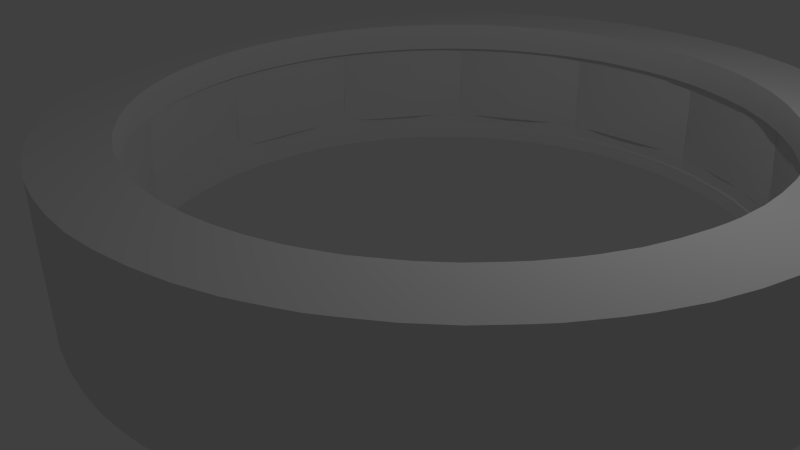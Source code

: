 # Source: Wall.blend  (saved by Blender 2.75.0; exported with 4.5.12 LTS)
import bpy
from mathutils import Matrix  # noqa: F401  (used for matrix-valued properties, if any)

bpy.ops.wm.read_factory_settings(use_empty=True)
scene = bpy.context.scene
scene.name = 'Scene'

# ---- collections
col_collection_1 = bpy.data.collections.new('Collection 1'); scene.collection.children.link(col_collection_1)

# ---- materials (node trees are filled in below, after node groups)
mat_material = bpy.data.materials.new('Material')
mat_material.alpha_threshold = 0.0
mat_material.use_transparent_shadow = False
mat_material.roughness = 0.5
mat_material.line_color = (0.0, 0.0, 0.0, 1.0)

# ---- material node trees

# ---- world
world_world = bpy.data.worlds.new('World'); scene.world = world_world
world_world.color = (0.05088, 0.05088, 0.05088)
world_world.use_sun_shadow = False
world_world.sun_shadow_jitter_overblur = 0.0
world_world.cycles.sampling_method = 'MANUAL'
world_world.cycles.sample_map_resolution = 256

# ---- cameras
cam_camera = bpy.data.cameras.new('Camera')
cam_camera.clip_end = 100.0
cam_camera.lens = 35.0
cam_camera.sensor_width = 32.0
cam_camera.sensor_height = 18.0
cam_camera.ortho_scale = 7.314
cam_camera.dof.focus_distance = 0.0
cam_camera.dof.aperture_fstop = 128.0

# ---- lights
light_lamp = bpy.data.lights.new('Lamp', 'POINT')
light_lamp.transmission_factor = 0.0
light_lamp.cutoff_distance = 30.0
light_lamp.energy = 100.0
light_lamp.shadow_buffer_clip_start = 1.001
light_lamp.shadow_soft_size = 0.1
light_lamp.shadow_maximum_resolution = 0.006
light_lamp.use_absolute_resolution = True
light_lamp.cycles.use_multiple_importance_sampling = False

# ---- meshes
me_cube = bpy.data.meshes.new('Cube')
me_cube.from_pydata([(1.0, 1.0, -1.0), (1.0, -1.0, -1.0), (-1.0, -1.0, -1.0), (-1.0, 1.0, -1.0), (1.164, 1.0, 1.0), (1.164, -1.0, 1.0), (-0.9972, -1.0, 1.0), (-0.9972, 1.0, 1.0), (1.0, 1.0, -0.6), (1.0, 1.0, -0.2), (1.06, 1.0, 0.2), (1.164, 1.0, 0.6), (1.0, -1.0, -0.6), (1.0, -1.0, -0.2), (1.06, -1.0, 0.2), (1.164, -1.0, 0.6), (-1.0, -1.0, -0.6), (-1.0, -1.0, -0.2), (-1.0, -1.0, 0.2), (-0.9972, -1.0, 0.6), (-1.0, 1.0, -0.6), (-1.0, 1.0, -0.2), (-1.0, 1.0, 0.2), (-0.9972, 1.0, 0.6), (1.343, 1.0, 0.6), (1.343, 1.0, 1.0), (1.343, -1.0, 0.6), (1.343, -1.0, 1.0), (1.18, 1.0, 0.7), (1.185, 1.0, 0.8), (1.18, 1.0, 0.9), (1.18, -1.0, 0.7), (1.185, -1.0, 0.8), (1.18, -1.0, 0.9), (-0.9921, -1.0, 0.7), (-0.9913, -1.0, 0.8), (-0.9921, -1.0, 0.9), (-0.9921, 1.0, 0.7), (-0.9913, 1.0, 0.8), (-0.9921, 1.0, 0.9), (1.357, 1.0, 0.7), (1.363, 1.0, 0.8), (1.357, 1.0, 0.9), (1.357, -1.0, 0.7), (1.363, -1.0, 0.8), (1.357, -1.0, 0.9), (1.0, 0.6, -1.0), (1.0, 0.2, -1.0), (1.0, -0.2, -1.0), (1.0, -0.6, -1.0), (-1.0, -0.6, -1.0), (-1.0, -0.2, -1.0), (-1.0, 0.2, -1.0), (-1.0, 0.6, -1.0), (1.164, 0.6, 1.0), (1.164, 0.2, 1.0), (1.164, -0.2, 1.0), (1.164, -0.6, 1.0), (-0.9972, -0.6, 1.0), (-0.9972, -0.2, 1.0), (-0.9972, 0.2, 1.0), (-0.9972, 0.6, 1.0), (-1.0, -0.6, -0.6), (-1.0, -0.2, -0.6), (-1.0, 0.2, -0.6), (-1.0, 0.6, -0.6), (-1.0, -0.6, -0.2), (-1.0, -0.2, -0.2), (-1.0, 0.2, -0.2), (-1.0, 0.6, -0.2), (-1.0, -0.6, 0.2), (-1.0, -0.2, 0.2), (-1.0, 0.2, 0.2), (-1.0, 0.6, 0.2), (-0.9972, -0.6, 0.6), (-0.9972, -0.2, 0.6), (-0.9972, 0.2, 0.6), (-0.9972, 0.6, 0.6), (1.0, 0.6, -0.6), (1.0, 0.2, -0.6), (1.0, -0.2, -0.6), (1.0, -0.6, -0.6), (1.164, 0.6, 0.6), (1.164, 0.2, 0.6), (1.164, -0.2, 0.6), (1.164, -0.6, 0.6), (1.343, 0.6, 1.0), (1.343, 0.2, 1.0), (1.343, -0.2, 1.0), (1.343, -0.6, 1.0), (1.343, 0.6, 0.6), (1.343, 0.2, 0.6), (1.343, -0.2, 0.6), (1.343, -0.6, 0.6), (1.357, 0.6, 0.7), (1.357, 0.2, 0.7), (1.357, -0.2, 0.7), (1.357, -0.6, 0.7), (1.363, 0.6, 0.8), (1.363, 0.2, 0.8), (1.363, -0.2, 0.8), (1.363, -0.6, 0.8), (1.357, 0.6, 0.9), (1.357, 0.2, 0.9), (1.357, -0.2, 0.9), (1.357, -0.6, 0.9), (-0.9921, -0.6, 0.7), (-0.9921, -0.2, 0.7), (-0.9921, 0.2, 0.7), (-0.9921, 0.6, 0.7), (-0.9913, -0.6, 0.8), (-0.9913, -0.2, 0.8), (-0.9913, 0.2, 0.8), (-0.9913, 0.6, 0.8), (-0.9921, -0.6, 0.9), (-0.9921, -0.2, 0.9), (-0.9921, 0.2, 0.9), (-0.9921, 0.6, 0.9), (1.0, 1.0, -0.8), (1.0, -1.0, -0.8), (-1.0, -1.0, -0.8), (-1.0, 1.0, -0.8), (1.0, 0.6, -0.8), (1.0, 0.2, -0.8), (1.0, -0.2, -0.8), (1.0, -0.6, -0.8), (-1.0, -0.6, -0.8), (-1.0, -0.2, -0.8), (-1.0, 0.2, -0.8), (-1.0, 0.6, -0.8), (1.044, -0.6, -1.0), (1.044, -1.0, -1.0), (1.044, 1.0, -1.0), (1.044, 0.6, -1.0), (1.044, 0.2, -1.0), (1.044, -0.2, -1.0), (1.044, 0.6, -0.8), (1.044, 0.2, -0.8), (1.044, -0.2, -0.8), (1.044, -0.6, -0.8), (1.044, 1.0, -0.8), (1.044, -1.0, -0.8), (-1.0, 0.8, -1.0), (-0.9972, 0.8, 1.0), (-1.0, 0.8, -0.6), (-1.0, 0.8, -0.2), (-1.0, 0.8, 0.2), (-0.9972, 0.8, 0.6), (-0.9921, 0.8, 0.7), (-0.9913, 0.8, 0.8), (-0.9921, 0.8, 0.9), (1.0, 0.8, -1.0), (1.164, 0.8, 1.0), (1.0, 0.8, -0.6), (1.164, 0.8, 0.6), (1.343, 0.8, 1.0), (1.343, 0.8, 0.6), (1.357, 0.8, 0.7), (1.363, 0.8, 0.8), (1.357, 0.8, 0.9), (1.0, 0.8, -0.8), (-1.0, 0.8, -0.8), (1.044, 0.8, -1.0), (1.044, 0.8, -0.8), (1.0, -0.8, -1.0), (1.164, -0.8, 1.0), (1.0, -0.8, -0.6), (1.164, -0.8, 0.6), (1.343, -0.8, 1.0), (1.343, -0.8, 0.6), (1.357, -0.8, 0.7), (1.363, -0.8, 0.8), (1.357, -0.8, 0.9), (-1.0, -0.8, -1.0), (-0.9972, -0.8, 1.0), (-1.0, -0.8, -0.6), (-1.0, -0.8, -0.2), (-1.0, -0.8, 0.2), (-0.9972, -0.8, 0.6), (-0.9921, -0.8, 0.7), (-0.9913, -0.8, 0.8), (-0.9921, -0.8, 0.9), (-1.0, -0.8, -0.8), (1.0, -0.8, -0.8), (1.044, -0.8, -1.0), (1.044, -0.8, -0.8)], [], [(164, 1, 2, 173), (165, 174, 6, 5), (31, 15, 26, 43), (33, 5, 6, 36), (150, 143, 7, 39), (118, 0, 3, 121), (28, 11, 23, 37), (11, 10, 22, 23), (10, 9, 21, 22), (9, 8, 20, 21), (161, 144, 20, 121), (144, 145, 21, 20), (145, 146, 22, 21), (146, 147, 23, 22), (119, 12, 16, 120), (12, 13, 17, 16), (13, 14, 18, 17), (14, 15, 19, 18), (183, 166, 12, 119), (172, 168, 27, 45), (30, 4, 25, 42), (154, 11, 24, 156), (165, 5, 27, 168), (11, 28, 40, 24), (28, 29, 41, 40), (29, 30, 42, 41), (169, 170, 43, 26), (170, 171, 44, 43), (171, 172, 45, 44), (4, 30, 39, 7), (30, 29, 38, 39), (29, 28, 37, 38), (147, 148, 37, 23), (148, 149, 38, 37), (149, 150, 39, 38), (15, 31, 34, 19), (31, 32, 35, 34), (32, 33, 36, 35), (5, 33, 45, 27), (33, 32, 44, 45), (32, 31, 43, 44), (180, 181, 114, 110), (110, 114, 115, 111), (111, 115, 116, 112), (112, 116, 117, 113), (179, 180, 110, 106), (106, 110, 111, 107), (107, 111, 112, 108), (108, 112, 113, 109), (178, 179, 106, 74), (74, 106, 107, 75), (75, 107, 108, 76), (76, 108, 109, 77), (158, 159, 102, 98), (98, 102, 103, 99), (99, 103, 104, 100), (100, 104, 105, 101), (157, 158, 98, 94), (94, 98, 99, 95), (95, 99, 100, 96), (96, 100, 101, 97), (156, 157, 94, 90), (90, 94, 95, 91), (91, 95, 96, 92), (92, 96, 97, 93), (152, 54, 86, 155), (54, 55, 87, 86), (55, 56, 88, 87), (56, 57, 89, 88), (167, 85, 93, 169), (85, 84, 92, 93), (84, 83, 91, 92), (83, 82, 90, 91), (159, 155, 86, 102), (102, 86, 87, 103), (103, 87, 88, 104), (104, 88, 89, 105), (160, 153, 78, 122), (122, 78, 79, 123), (123, 79, 80, 124), (124, 80, 81, 125), (177, 178, 74, 70), (70, 74, 75, 71), (71, 75, 76, 72), (72, 76, 77, 73), (176, 177, 70, 66), (66, 70, 71, 67), (67, 71, 72, 68), (68, 72, 73, 69), (175, 176, 66, 62), (62, 66, 67, 63), (63, 67, 68, 64), (64, 68, 69, 65), (182, 175, 62, 126), (126, 62, 63, 127), (127, 63, 64, 128), (128, 64, 65, 129), (181, 174, 58, 114), (114, 58, 59, 115), (115, 59, 60, 116), (116, 60, 61, 117), (152, 143, 61, 54), (54, 61, 60, 55), (55, 60, 59, 56), (56, 59, 58, 57), (151, 46, 53, 142), (46, 47, 52, 53), (47, 48, 51, 52), (48, 49, 50, 51), (52, 128, 129, 53), (51, 127, 128, 52), (50, 126, 127, 51), (173, 182, 126, 50), (123, 124, 138, 137), (0, 118, 140, 132), (151, 0, 132, 162), (183, 119, 141, 185), (49, 48, 135, 130), (1, 119, 120, 2), (142, 161, 121, 3), (8, 118, 121, 20), (135, 138, 139, 130), (134, 137, 138, 135), (133, 136, 137, 134), (162, 163, 136, 133), (184, 185, 141, 131), (164, 49, 130, 184), (47, 46, 133, 134), (122, 123, 137, 136), (119, 1, 131, 141), (48, 47, 134, 135), (160, 122, 136, 163), (124, 125, 139, 138), (118, 160, 163, 140), (132, 140, 163, 162), (53, 129, 161, 142), (46, 151, 162, 133), (0, 151, 142, 3), (4, 7, 143, 152), (118, 8, 153, 160), (42, 25, 155, 159), (4, 152, 155, 25), (24, 40, 157, 156), (40, 41, 158, 157), (41, 42, 159, 158), (113, 117, 150, 149), (109, 113, 149, 148), (77, 109, 148, 147), (82, 154, 156, 90), (73, 77, 147, 146), (69, 73, 146, 145), (65, 69, 145, 144), (129, 65, 144, 161), (117, 61, 143, 150), (1, 164, 184, 131), (130, 139, 185, 184), (125, 183, 185, 139), (2, 120, 182, 173), (36, 6, 174, 181), (120, 16, 175, 182), (16, 17, 176, 175), (17, 18, 177, 176), (18, 19, 178, 177), (15, 167, 169, 26), (19, 34, 179, 178), (34, 35, 180, 179), (35, 36, 181, 180), (101, 105, 172, 171), (97, 101, 171, 170), (93, 97, 170, 169), (57, 165, 168, 89), (105, 89, 168, 172), (9, 10, 11, 154, 82, 83, 84, 85, 167, 15, 14, 13, 12, 166, 81, 80, 79, 78, 153, 8), (125, 81, 166, 183), (57, 58, 174, 165), (49, 164, 173, 50)])
me_cube.polygons.foreach_set('use_smooth', [True] * 176)
_uv = me_cube.uv_layers.new(name='UVMap')
_uv.uv.foreach_set('vector', [0.6333, 0.4011, 0.6667, 0.4011, 0.6667, 0.7344, 0.6333, 0.7344, 0.03333, 0.4237, 0.03333, 0.7839, 2.98e-08, 0.7839, 0.0, 0.4237, 0.05, 0.3633, 0.06667, 0.3607, 0.06667, 0.3905, 0.05, 0.3929, 0.01667, 0.3633, 6.954e-08, 0.3607, 0.0, 0.000459, 0.01667, 0.001318, 0.9833, 0.3, 1.0, 0.3, 1.0, 0.3333, 0.9833, 0.3333, 0.6333, 0.06045, 0.6667, 0.06045, 0.6667, 0.3938, 0.6333, 0.3938, 0.3833, 0.03047, 0.4, 0.03313, 0.4, 0.3933, 0.3833, 0.3925, 0.4, 0.03313, 0.4667, 0.05043, 0.4667, 0.3938, 0.4, 0.3933, 0.4667, 0.05043, 0.5333, 0.06045, 0.5333, 0.3938, 0.4667, 0.3938, 0.5333, 0.06045, 0.6, 0.06045, 0.6, 0.3938, 0.5333, 0.3938, 0.7, 0.3, 0.7333, 0.3, 0.7333, 0.3333, 0.7, 0.3333, 0.7333, 0.3, 0.8, 0.3, 0.8, 0.3333, 0.7333, 0.3333, 0.8, 0.3, 0.8667, 0.3, 0.8667, 0.3333, 0.8, 0.3333, 0.8667, 0.3, 0.9333, 0.3, 0.9333, 0.3333, 0.8667, 0.3333, 0.3, 0.3333, 0.2667, 0.3333, 0.2667, 2.98e-08, 0.3, 2.98e-08, 0.2667, 0.3333, 0.2, 0.3333, 0.2, 0.0, 0.2667, 2.98e-08, 0.2, 0.3333, 0.1333, 0.3434, 0.1333, 0.0, 0.2, 0.0, 0.1333, 0.3434, 0.06667, 0.3607, 0.06667, 0.000459, 0.1333, 0.0, 0.9001, 0.3667, 0.8668, 0.3667, 0.8668, 0.3333, 0.9001, 0.3333, 0.9501, 0.6333, 0.9668, 0.6333, 0.9668, 0.6667, 0.9501, 0.6667, 0.35, 0.03047, 0.3333, 0.03313, 0.3333, 0.003252, 0.35, 0.0008755, 0.9668, 0.3667, 0.9668, 0.3333, 0.9966, 0.3333, 0.9966, 0.3667, 0.03333, 0.4237, 0.0, 0.4237, 1.987e-08, 0.3938, 0.03333, 0.3938, 0.4, 0.03313, 0.3833, 0.03047, 0.3833, 0.0008755, 0.4, 0.003252, 0.3833, 0.03047, 0.3667, 0.02962, 0.3667, 0.0, 0.3833, 0.0008755, 0.3667, 0.02962, 0.35, 0.03047, 0.35, 0.0008755, 0.3667, 0.0, 0.9001, 0.6333, 0.9168, 0.6333, 0.9168, 0.6667, 0.9001, 0.6667, 0.9168, 0.6333, 0.9334, 0.6333, 0.9334, 0.6667, 0.9168, 0.6667, 0.9334, 0.6333, 0.9501, 0.6333, 0.9501, 0.6667, 0.9334, 0.6667, 0.3333, 0.03313, 0.35, 0.03047, 0.35, 0.3925, 0.3333, 0.3933, 0.35, 0.03047, 0.3667, 0.02962, 0.3667, 0.3923, 0.35, 0.3925, 0.3667, 0.02962, 0.3833, 0.03047, 0.3833, 0.3925, 0.3667, 0.3923, 0.9333, 0.3, 0.95, 0.3, 0.95, 0.3333, 0.9333, 0.3333, 0.95, 0.3, 0.9667, 0.3, 0.9667, 0.3333, 0.95, 0.3333, 0.9667, 0.3, 0.9833, 0.3, 0.9833, 0.3333, 0.9667, 0.3333, 0.06667, 0.3607, 0.05, 0.3633, 0.05, 0.001318, 0.06667, 0.000459, 0.05, 0.3633, 0.03333, 0.3642, 0.03333, 0.001447, 0.05, 0.001318, 0.03333, 0.3642, 0.01667, 0.3633, 0.01667, 0.001318, 0.03333, 0.001447, 6.954e-08, 0.3607, 0.01667, 0.3633, 0.01667, 0.3929, 5.96e-08, 0.3905, 0.01667, 0.3633, 0.03333, 0.3642, 0.03333, 0.3938, 0.01667, 0.3929, 0.03333, 0.3642, 0.05, 0.3633, 0.05, 0.3929, 0.03333, 0.3938, 0.9667, 0.03333, 0.9833, 0.03333, 0.9833, 0.06667, 0.9667, 0.06667, 0.9667, 0.06667, 0.9833, 0.06667, 0.9833, 0.1333, 0.9667, 0.1333, 0.9667, 0.1333, 0.9833, 0.1333, 0.9833, 0.2, 0.9667, 0.2, 0.9667, 0.2, 0.9833, 0.2, 0.9833, 0.2667, 0.9667, 0.2667, 0.95, 0.03333, 0.9667, 0.03333, 0.9667, 0.06667, 0.95, 0.06667, 0.95, 0.06667, 0.9667, 0.06667, 0.9667, 0.1333, 0.95, 0.1333, 0.95, 0.1333, 0.9667, 0.1333, 0.9667, 0.2, 0.95, 0.2, 0.95, 0.2, 0.9667, 0.2, 0.9667, 0.2667, 0.95, 0.2667, 0.9333, 0.03333, 0.95, 0.03333, 0.95, 0.06667, 0.9333, 0.06667, 0.9333, 0.06667, 0.95, 0.06667, 0.95, 0.1333, 0.9333, 0.1333, 0.9333, 0.1333, 0.95, 0.1333, 0.95, 0.2, 0.9333, 0.2, 0.9333, 0.2, 0.95, 0.2, 0.95, 0.2667, 0.9333, 0.2667, 0.9334, 0.3667, 0.9501, 0.3667, 0.9501, 0.4, 0.9334, 0.4, 0.9334, 0.4, 0.9501, 0.4, 0.9501, 0.4667, 0.9334, 0.4667, 0.9334, 0.4667, 0.9501, 0.4667, 0.9501, 0.5333, 0.9334, 0.5333, 0.9334, 0.5333, 0.9501, 0.5333, 0.9501, 0.6, 0.9334, 0.6, 0.9168, 0.3667, 0.9334, 0.3667, 0.9334, 0.4, 0.9168, 0.4, 0.9168, 0.4, 0.9334, 0.4, 0.9334, 0.4667, 0.9168, 0.4667, 0.9168, 0.4667, 0.9334, 0.4667, 0.9334, 0.5333, 0.9168, 0.5333, 0.9168, 0.5333, 0.9334, 0.5333, 0.9334, 0.6, 0.9168, 0.6, 0.9001, 0.3667, 0.9168, 0.3667, 0.9168, 0.4, 0.9001, 0.4, 0.9001, 0.4, 0.9168, 0.4, 0.9168, 0.4667, 0.9001, 0.4667, 0.9001, 0.4667, 0.9168, 0.4667, 0.9168, 0.5333, 0.9001, 0.5333, 0.9001, 0.5333, 0.9168, 0.5333, 0.9168, 0.6, 0.9001, 0.6, 0.3, 0.4237, 0.2667, 0.4237, 0.2667, 0.3938, 0.3, 0.3938, 0.2667, 0.4237, 0.2, 0.4237, 0.2, 0.3938, 0.2667, 0.3938, 0.2, 0.4237, 0.1333, 0.4237, 0.1333, 0.3938, 0.2, 0.3938, 0.1333, 0.4237, 0.06667, 0.4237, 0.06667, 0.3938, 0.1333, 0.3938, 0.9668, 0.6333, 0.9668, 0.6, 0.9966, 0.6, 0.9966, 0.6333, 0.9668, 0.6, 0.9668, 0.5333, 0.9966, 0.5333, 0.9966, 0.6, 0.9668, 0.5333, 0.9668, 0.4667, 0.9966, 0.4667, 0.9966, 0.5333, 0.9668, 0.4667, 0.9668, 0.4, 0.9966, 0.4, 0.9966, 0.4667, 0.9501, 0.3667, 0.9668, 0.3667, 0.9668, 0.4, 0.9501, 0.4, 0.9501, 0.4, 0.9668, 0.4, 0.9668, 0.4667, 0.9501, 0.4667, 0.9501, 0.4667, 0.9668, 0.4667, 0.9668, 0.5333, 0.9501, 0.5333, 0.9501, 0.5333, 0.9668, 0.5333, 0.9668, 0.6, 0.9501, 0.6, 0.9001, 0.6333, 0.8668, 0.6333, 0.8668, 0.6, 0.9001, 0.6, 0.9001, 0.6, 0.8668, 0.6, 0.8668, 0.5333, 0.9001, 0.5333, 0.9001, 0.5333, 0.8668, 0.5333, 0.8668, 0.4667, 0.9001, 0.4667, 0.9001, 0.4667, 0.8668, 0.4667, 0.8668, 0.4, 0.9001, 0.4, 0.8667, 0.03333, 0.9333, 0.03333, 0.9333, 0.06667, 0.8667, 0.06667, 0.8667, 0.06667, 0.9333, 0.06667, 0.9333, 0.1333, 0.8667, 0.1333, 0.8667, 0.1333, 0.9333, 0.1333, 0.9333, 0.2, 0.8667, 0.2, 0.8667, 0.2, 0.9333, 0.2, 0.9333, 0.2667, 0.8667, 0.2667, 0.8, 0.03333, 0.8667, 0.03333, 0.8667, 0.06667, 0.8, 0.06667, 0.8, 0.06667, 0.8667, 0.06667, 0.8667, 0.1333, 0.8, 0.1333, 0.8, 0.1333, 0.8667, 0.1333, 0.8667, 0.2, 0.8, 0.2, 0.8, 0.2, 0.8667, 0.2, 0.8667, 0.2667, 0.8, 0.2667, 0.7333, 0.03333, 0.8, 0.03333, 0.8, 0.06667, 0.7333, 0.06667, 0.7333, 0.06667, 0.8, 0.06667, 0.8, 0.1333, 0.7333, 0.1333, 0.7333, 0.1333, 0.8, 0.1333, 0.8, 0.2, 0.7333, 0.2, 0.7333, 0.2, 0.8, 0.2, 0.8, 0.2667, 0.7333, 0.2667, 0.7, 0.03333, 0.7333, 0.03333, 0.7333, 0.06667, 0.7, 0.06667, 0.7, 0.06667, 0.7333, 0.06667, 0.7333, 0.1333, 0.7, 0.1333, 0.7, 0.1333, 0.7333, 0.1333, 0.7333, 0.2, 0.7, 0.2, 0.7, 0.2, 0.7333, 0.2, 0.7333, 0.2667, 0.7, 0.2667, 0.9833, 0.03333, 1.0, 0.03333, 1.0, 0.06667, 0.9833, 0.06667, 0.9833, 0.06667, 1.0, 0.06667, 1.0, 0.1333, 0.9833, 0.1333, 0.9833, 0.1333, 1.0, 0.1333, 1.0, 0.2, 0.9833, 0.2, 0.9833, 0.2, 1.0, 0.2, 1.0, 0.2667, 0.9833, 0.2667, 0.3, 0.4237, 0.3, 0.7839, 0.2667, 0.7839, 0.2667, 0.4237, 0.2667, 0.4237, 0.2667, 0.7839, 0.2, 0.7839, 0.2, 0.4237, 0.2, 0.4237, 0.2, 0.7839, 0.1333, 0.7839, 0.1333, 0.4237, 0.1333, 0.4237, 0.1333, 0.7839, 0.06667, 0.7839, 0.06667, 0.4237, 0.3667, 0.4011, 0.4, 0.4011, 0.4, 0.7344, 0.3667, 0.7344, 0.4, 0.4011, 0.4667, 0.4011, 0.4667, 0.7344, 0.4, 0.7344, 0.4667, 0.4011, 0.5333, 0.4011, 0.5333, 0.7344, 0.4667, 0.7344, 0.5333, 0.4011, 0.6, 0.4011, 0.6, 0.7344, 0.5333, 0.7344, 0.6667, 0.2, 0.7, 0.2, 0.7, 0.2667, 0.6667, 0.2667, 0.6667, 0.1333, 0.7, 0.1333, 0.7, 0.2, 0.6667, 0.2, 0.6667, 0.06667, 0.7, 0.06667, 0.7, 0.1333, 0.6667, 0.1333, 0.6667, 0.03333, 0.7, 0.03333, 0.7, 0.06667, 0.6667, 0.06667, 0.7073, 0.8, 0.7073, 0.8667, 0.7, 0.8667, 0.7, 0.8, 0.6667, 0.06045, 0.6333, 0.06045, 0.6333, 0.05319, 0.6667, 0.05319, 0.3667, 0.4011, 0.3333, 0.4011, 0.3333, 0.3938, 0.3667, 0.3938, 0.7073, 0.9667, 0.7073, 1.0, 0.7, 1.0, 0.7, 0.9667, 0.6, 0.4011, 0.5333, 0.4011, 0.5333, 0.3938, 0.6, 0.3938, 0.3333, 0.3333, 0.3, 0.3333, 0.3, 2.98e-08, 0.3333, 3.974e-08, 0.6667, 0.3, 0.7, 0.3, 0.7, 0.3333, 0.6667, 0.3333, 0.6, 0.06045, 0.6333, 0.06045, 0.6333, 0.3938, 0.6, 0.3938, 0.7, 0.8, 0.6667, 0.8, 0.6667, 0.7333, 0.7, 0.7333, 0.7, 0.8667, 0.6667, 0.8667, 0.6667, 0.8, 0.7, 0.8, 0.7, 0.9333, 0.6667, 0.9333, 0.6667, 0.8667, 0.7, 0.8667, 0.7, 0.9667, 0.6667, 0.9667, 0.6667, 0.9333, 0.7, 0.9333, 0.7, 0.7, 0.6667, 0.7, 0.6667, 0.6667, 0.7, 0.6667, 0.6333, 0.4011, 0.6, 0.4011, 0.6, 0.3938, 0.6333, 0.3938, 0.4667, 0.4011, 0.4, 0.4011, 0.4, 0.3938, 0.4667, 0.3938, 0.7073, 0.7333, 0.7073, 0.8, 0.7, 0.8, 0.7, 0.7333, 0.3, 0.3333, 0.3333, 0.3333, 0.3333, 0.3406, 0.3, 0.3406, 0.5333, 0.4011, 0.4667, 0.4011, 0.4667, 0.3938, 0.5333, 0.3938, 0.7073, 0.7, 0.7073, 0.7333, 0.7, 0.7333, 0.7, 0.7, 0.7073, 0.8667, 0.7073, 0.9333, 0.7, 0.9333, 0.7, 0.8667, 0.7073, 0.6667, 0.7073, 0.7, 0.7, 0.7, 0.7, 0.6667, 0.7, 1.0, 0.6667, 1.0, 0.6667, 0.9667, 0.7, 0.9667, 0.6667, 0.2667, 0.7, 0.2667, 0.7, 0.3, 0.6667, 0.3, 0.4, 0.4011, 0.3667, 0.4011, 0.3667, 0.3938, 0.4, 0.3938, 0.3333, 0.4011, 0.3667, 0.4011, 0.3667, 0.7344, 0.3333, 0.7344, 0.3333, 0.4237, 0.3333, 0.7839, 0.3, 0.7839, 0.3, 0.4237, 0.9001, 0.6667, 0.8668, 0.6667, 0.8668, 0.6333, 0.9001, 0.6333, 0.9501, 0.3333, 0.9668, 0.3333, 0.9668, 0.3667, 0.9501, 0.3667, 0.3333, 0.4237, 0.3, 0.4237, 0.3, 0.3938, 0.3333, 0.3938, 0.9001, 0.3333, 0.9168, 0.3333, 0.9168, 0.3667, 0.9001, 0.3667, 0.9168, 0.3333, 0.9334, 0.3333, 0.9334, 0.3667, 0.9168, 0.3667, 0.9334, 0.3333, 0.9501, 0.3333, 0.9501, 0.3667, 0.9334, 0.3667, 0.9667, 0.2667, 0.9833, 0.2667, 0.9833, 0.3, 0.9667, 0.3, 0.95, 0.2667, 0.9667, 0.2667, 0.9667, 0.3, 0.95, 0.3, 0.9333, 0.2667, 0.95, 0.2667, 0.95, 0.3, 0.9333, 0.3, 0.9668, 0.4, 0.9668, 0.3667, 0.9966, 0.3667, 0.9966, 0.4, 0.8667, 0.2667, 0.9333, 0.2667, 0.9333, 0.3, 0.8667, 0.3, 0.8, 0.2667, 0.8667, 0.2667, 0.8667, 0.3, 0.8, 0.3, 0.7333, 0.2667, 0.8, 0.2667, 0.8, 0.3, 0.7333, 0.3, 0.7, 0.2667, 0.7333, 0.2667, 0.7333, 0.3, 0.7, 0.3, 0.9833, 0.2667, 1.0, 0.2667, 1.0, 0.3, 0.9833, 0.3, 0.6667, 0.4011, 0.6333, 0.4011, 0.6333, 0.3938, 0.6667, 0.3938, 0.7, 0.7333, 0.6667, 0.7333, 0.6667, 0.7, 0.7, 0.7, 0.7073, 0.9333, 0.7073, 0.9667, 0.7, 0.9667, 0.7, 0.9333, 0.6667, 0.0, 0.7, 0.0, 0.7, 0.03333, 0.6667, 0.03333, 0.9833, 1.987e-08, 1.0, 1.987e-08, 1.0, 0.03333, 0.9833, 0.03333, 0.7, 0.0, 0.7333, 0.0, 0.7333, 0.03333, 0.7, 0.03333, 0.7333, 0.0, 0.8, 1.987e-08, 0.8, 0.03333, 0.7333, 0.03333, 0.8, 1.987e-08, 0.8667, 1.987e-08, 0.8667, 0.03333, 0.8, 0.03333, 0.8667, 1.987e-08, 0.9333, 2.98e-08, 0.9333, 0.03333, 0.8667, 0.03333, 0.9668, 0.6667, 0.9668, 0.6333, 0.9966, 0.6333, 0.9966, 0.6667, 0.9333, 2.98e-08, 0.95, 2.98e-08, 0.95, 0.03333, 0.9333, 0.03333, 0.95, 2.98e-08, 0.9667, 2.98e-08, 0.9667, 0.03333, 0.95, 0.03333, 0.9667, 2.98e-08, 0.9833, 1.987e-08, 0.9833, 0.03333, 0.9667, 0.03333, 0.9334, 0.6, 0.9501, 0.6, 0.9501, 0.6333, 0.9334, 0.6333, 0.9168, 0.6, 0.9334, 0.6, 0.9334, 0.6333, 0.9168, 0.6333, 0.9001, 0.6, 0.9168, 0.6, 0.9168, 0.6333, 0.9001, 0.6333, 0.06667, 0.4237, 0.03333, 0.4237, 0.03333, 0.3938, 0.06667, 0.3938, 0.9501, 0.6, 0.9668, 0.6, 0.9668, 0.6333, 0.9501, 0.6333, 0.8001, 0.6667, 0.7334, 0.6667, 0.6667, 0.6667, 0.6667, 0.6333, 0.6667, 0.6, 0.6667, 0.5333, 0.6667, 0.4667, 0.6667, 0.4, 0.6667, 0.3667, 0.6667, 0.3333, 0.7334, 0.3333, 0.8001, 0.3333, 0.8668, 0.3333, 0.8668, 0.3667, 0.8668, 0.4, 0.8668, 0.4667, 0.8668, 0.5333, 0.8668, 0.6, 0.8668, 0.6333, 0.8668, 0.6667, 0.9001, 0.4, 0.8668, 0.4, 0.8668, 0.3667, 0.9001, 0.3667, 0.06667, 0.4237, 0.06667, 0.7839, 0.03333, 0.7839, 0.03333, 0.4237, 0.6, 0.4011, 0.6333, 0.4011, 0.6333, 0.7344, 0.6, 0.7344])
me_cube.materials.append(mat_material)
me_cube.use_remesh_preserve_volume = False
me_cube.use_remesh_preserve_attributes = False
me_cube.use_mirror_vertex_groups = False
me_cube.update()

# ---- curves / text
cu_beziercircle = bpy.data.curves.new('BezierCircle', 'CURVE')
cu_beziercircle.dimensions = '3D'
_sp = cu_beziercircle.splines.new('BEZIER'); _sp.bezier_points.add(3)
_sp.bezier_points.foreach_set('co', [-1.0, 0.0, 0.0, 0.0, 1.0, 0.0, 1.0, 0.0, 0.0, 0.0, -1.0, 0.0])
_sp.bezier_points.foreach_set('handle_left', [-1.0, -0.5521, 0.0, -0.5521, 1.0, 0.0, 1.0, 0.5521, 0.0, 0.5521, -1.0, 0.0])
_sp.bezier_points.foreach_set('handle_right', [-1.0, 0.5521, 0.0, 0.5521, 1.0, 0.0, 1.0, -0.5521, 0.0, -0.5521, -1.0, 0.0])
for _p, _l, _r in zip(_sp.bezier_points, ['AUTO', 'AUTO', 'AUTO', 'AUTO'], ['AUTO', 'AUTO', 'AUTO', 'AUTO']): _p.handle_left_type = _l; _p.handle_right_type = _r
_sp.order_u = 0
_sp.order_v = 0
_sp.use_cyclic_u = True
cu_beziercircle.use_path = True
cu_beziercircle.use_path_clamp = True
cu_beziercircle.bevel_resolution = 0
cu_beziercircle.fill_mode = 'HALF'

# ---- objects
ob_beziercircle = bpy.data.objects.new('BezierCircle', cu_beziercircle)
ob_cube = bpy.data.objects.new('Cube', me_cube)
ob_lamp = bpy.data.objects.new('Lamp', light_lamp)
ob_camera = bpy.data.objects.new('Camera', cam_camera)

# ---- transforms, parenting, visibility, modifiers, constraints
ob_beziercircle.location = (0.4336, 0.9861, 0.4452)
ob_beziercircle.scale = (4.132, 4.132, 4.122)
ob_beziercircle.lineart.crease_threshold = 0.0
ob_cube.location = (0.0, 0.0, 0.0)
ob_cube.scale = (0.3991, 0.9979, -0.9979)
ob_cube.lock_rotations_4d = False
ob_cube.empty_display_type = 'ARROWS'
ob_cube.lineart.crease_threshold = 0.0
_m = ob_cube.modifiers.new('EdgeSplit', 'EDGE_SPLIT')
_m.split_angle = 1.309
_m = ob_cube.modifiers.new('Array', 'ARRAY')
_m.count = 13
_m.constant_offset_displace = (0.0, 0.0, 0.0)
_m.relative_offset_displace = (0.0, 1.0, 0.0)
_m = ob_cube.modifiers.new('Curve', 'CURVE')
_m.object = ob_beziercircle
_m.deform_axis = 'NEG_Y'
ob_lamp.location = (4.076, 1.005, 5.904)
ob_lamp.rotation_euler = (0.6503, 0.05522, 1.866)
ob_lamp.lock_rotations_4d = False
ob_lamp.empty_display_type = 'ARROWS'
ob_lamp.color = (0.0, 0.0, 0.0, 0.0)
ob_lamp.lineart.crease_threshold = 0.0
ob_camera.location = (7.481, -6.508, 5.344)
ob_camera.rotation_euler = (1.109, 0.01082, 0.8149)
ob_camera.lock_rotations_4d = False
ob_camera.empty_display_type = 'ARROWS'
ob_camera.color = (0.0, 0.0, 0.0, 0.0)
ob_camera.display_type = 'WIRE'
ob_camera.lineart.crease_threshold = 0.0

# ---- collection membership
col_collection_1.objects.link(ob_beziercircle)
col_collection_1.objects.link(ob_cube)
col_collection_1.objects.link(ob_lamp)
col_collection_1.objects.link(ob_camera)

# ---- scene / render settings (as saved in the file)
scene.camera = ob_camera
scene.frame_start = 1; scene.frame_end = 250; scene.frame_set(1)
scene.render.engine = 'BLENDER_EEVEE_NEXT'
scene.render.resolution_percentage = 50
scene.render.dither_intensity = 0.0
scene.cycles.use_denoising = False
scene.cycles.samples = 10
scene.cycles.sampling_pattern = 'TABULATED_SOBOL'
scene.cycles.light_sampling_threshold = 0.0
scene.cycles.use_adaptive_sampling = False
scene.cycles.use_light_tree = False
scene.cycles.blur_glossy = 0.0
scene.cycles.pixel_filter_type = 'GAUSSIAN'
scene.cycles.sample_clamp_indirect = 0.0
scene.view_settings.view_transform = 'Standard'
bpy.context.view_layer.update()
